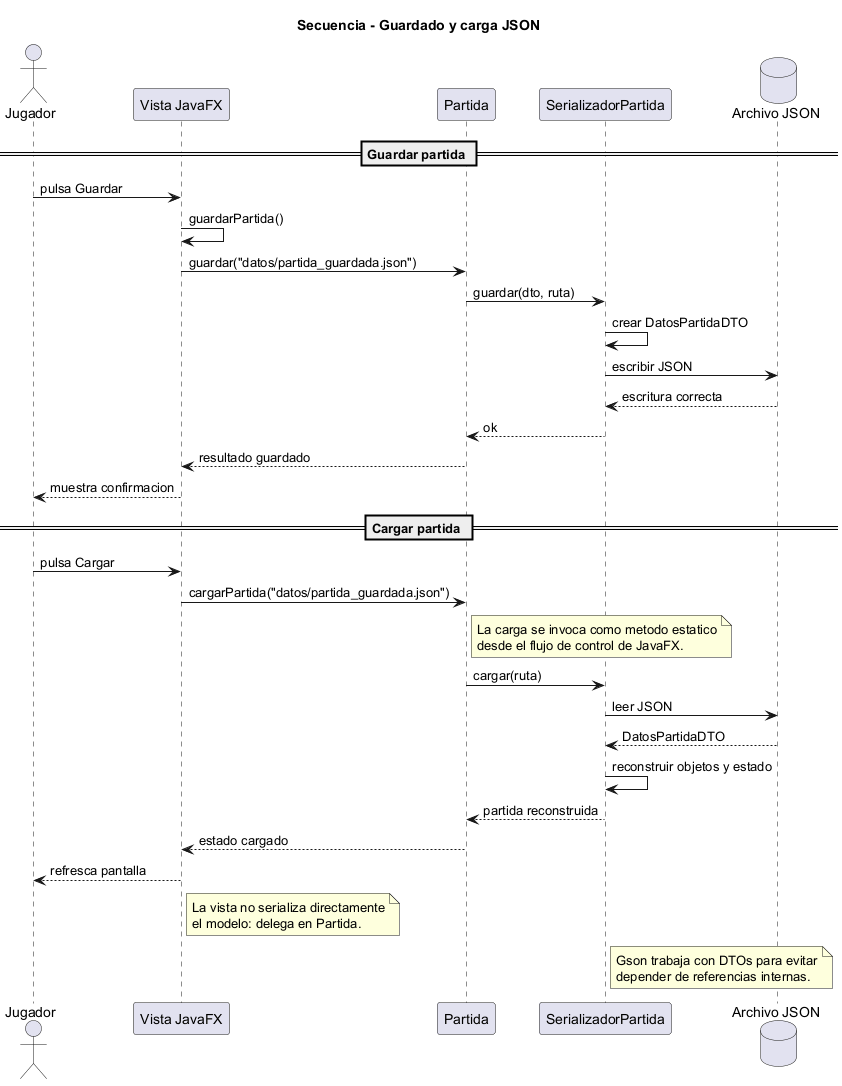

The diagram above was rendered by PlantUML. Its source (embedded in the PNG):
@startuml
title Secuencia - Guardado y carga JSON
skinparam shadowing false

actor Jugador
participant "Vista JavaFX" as Vista
participant "Partida" as Partida
participant "SerializadorPartida" as Serializador
database "Archivo JSON" as Archivo

== Guardar partida ==
Jugador -> Vista : pulsa Guardar
Vista -> Vista : guardarPartida()
Vista -> Partida : guardar("datos/partida_guardada.json")
Partida -> Serializador : guardar(dto, ruta)
Serializador -> Serializador : crear DatosPartidaDTO
Serializador -> Archivo : escribir JSON
Archivo --> Serializador : escritura correcta
Serializador --> Partida : ok
Partida --> Vista : resultado guardado
Vista --> Jugador : muestra confirmacion

== Cargar partida ==
Jugador -> Vista : pulsa Cargar
Vista -> Partida : cargarPartida("datos/partida_guardada.json")
note right of Partida
  La carga se invoca como metodo estatico
  desde el flujo de control de JavaFX.
end note
Partida -> Serializador : cargar(ruta)
Serializador -> Archivo : leer JSON
Archivo --> Serializador : DatosPartidaDTO
Serializador -> Serializador : reconstruir objetos y estado
Serializador --> Partida : partida reconstruida
Partida --> Vista : estado cargado
Vista --> Jugador : refresca pantalla

note right of Vista
  La vista no serializa directamente
  el modelo: delega en Partida.
end note

note right of Serializador
  Gson trabaja con DTOs para evitar
  depender de referencias internas.
end note

@enduml